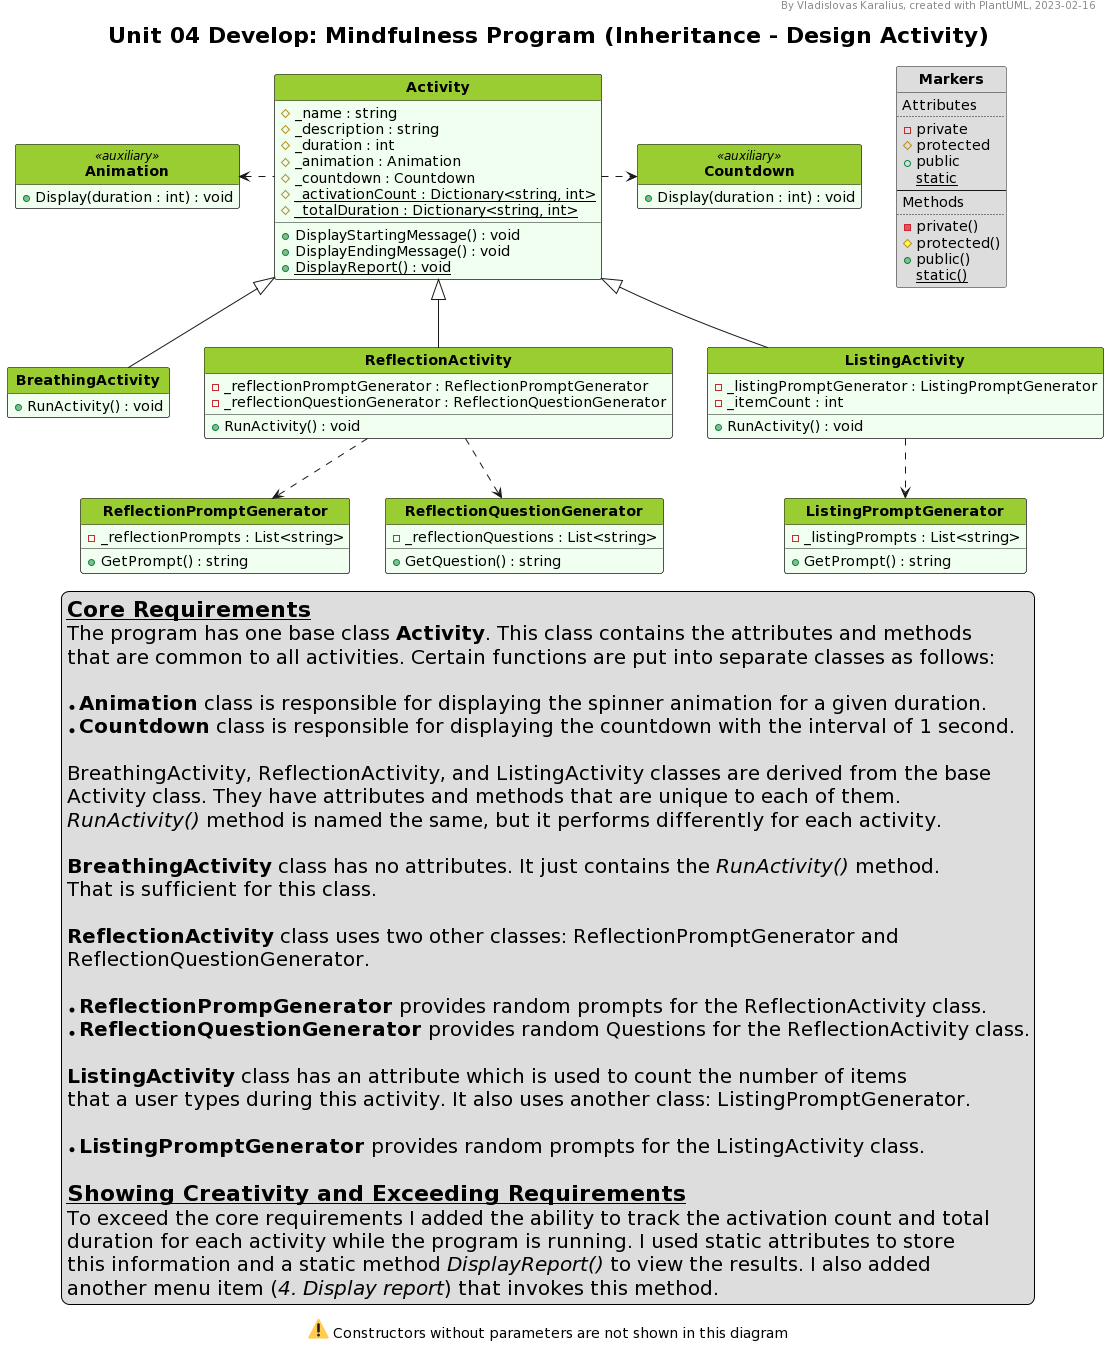

The diagram above was rendered by PlantUML. Its source (embedded in the PNG):
@startuml
'--Formatting options--
hide circle
hide empty members
'skinparam classAttributeIconSize 0
skinparam style strictuml
'skinparam groupInheritance 2
'skinparam linetype ortho
'skinparam Nodesep 15
'skinparam Ranksep 25
'left to right direction

'--Styling--
'skinparam BackgroundColor White/LightGreen
skinparam TitleFontSize 22

<style>
classDiagram {
  class {
    '-attributes and methods-
    'FontSize 14
    'FontColor black
    'BackgroundColor #fefece
    BackgroundColor #f0fff0
    'RoundCorner 0
    '-class name-
    header {
      'FontSize 12
      'FontColor Black
      FontStyle bold
      BackgroundColor YellowGreen
    }
  }
  note {
    BackgroundColor Yellow
  }
  legend {
    FontSize 20
  }
</style>

'--Header, title, caption--
header By Vladislovas Karalius, created with PlantUML, 2023-02-16
title Unit 04 Develop: Mindfulness Program (Inheritance - Design Activity)
caption <:warning:> Constructors without parameters are not shown in this diagram

' Dummy class that explains visibility symbols
class Markers #dddddd {
Attributes
..
- private
# protected
+ public
{static} static
--
Methods
..
- private()
# protected()
+ public()
{static} static()
}

'--Main--
class Activity {
  # _name : string
  # _description : string
  # _duration : int
  # _animation : Animation
  # _countdown : Countdown
  # {static} _activationCount : Dictionary<string, int>
  # {static} _totalDuration : Dictionary<string, int>
  + DisplayStartingMessage() : void
  + DisplayEndingMessage() : void
  + {static} DisplayReport() : void
}

class BreathingActivity {
  + RunActivity() : void
}

class ReflectionActivity {
  - _reflectionPromptGenerator : ReflectionPromptGenerator
  - _reflectionQuestionGenerator : ReflectionQuestionGenerator
  + RunActivity() : void
}

class ListingActivity {
  - _listingPromptGenerator : ListingPromptGenerator
  - _itemCount : int
  + RunActivity() : void
}

class ReflectionPromptGenerator {
  - _reflectionPrompts : List<string>
  + GetPrompt() : string
}

class ReflectionQuestionGenerator {
  - _reflectionQuestions : List<string>
  + GetQuestion() : string
}

class ListingPromptGenerator {
  - _listingPrompts : List<string>
  + GetPrompt() : string
}

class Animation <<auxiliary>> {
  + Display(duration : int) : void
}

class Countdown <<auxiliary>> {
  + Display(duration : int) : void
}

Activity <|-- BreathingActivity
Activity <|-- ReflectionActivity
Activity <|-- ListingActivity
ReflectionActivity ..> ReflectionPromptGenerator
ReflectionActivity ..> ReflectionQuestionGenerator
ListingActivity ..> ListingPromptGenerator
Activity .left.> Animation
Activity .right.> Countdown

'--Description--
legend bottom
<size:22>__**Core Requirements**__
The program has one base class **Activity**. This class contains the attributes and methods
that are common to all activities. Certain functions are put into separate classes as follows:

* **Animation** class is responsible for displaying the spinner animation for a given duration.
* **Countdown** class is responsible for displaying the countdown with the interval of 1 second.

BreathingActivity, ReflectionActivity, and ListingActivity classes are derived from the base
Activity class. They have attributes and methods that are unique to each of them.
//RunActivity()// method is named the same, but it performs differently for each activity.

**BreathingActivity** class has no attributes. It just contains the //RunActivity()// method.
That is sufficient for this class.

**ReflectionActivity** class uses two other classes: ReflectionPromptGenerator and
ReflectionQuestionGenerator.

* **ReflectionPrompGenerator** provides random prompts for the ReflectionActivity class.
* **ReflectionQuestionGenerator** provides random Questions for the ReflectionActivity class.

**ListingActivity** class has an attribute which is used to count the number of items
that a user types during this activity. It also uses another class: ListingPromptGenerator.

* **ListingPromptGenerator** provides random prompts for the ListingActivity class.

<size:22>__**Showing Creativity and Exceeding Requirements**__
To exceed the core requirements I added the ability to track the activation count and total
duration for each activity while the program is running. I used static attributes to store
this information and a static method //DisplayReport()// to view the results. I also added
another menu item (//4. Display report//) that invokes this method.
endlegend
@enduml